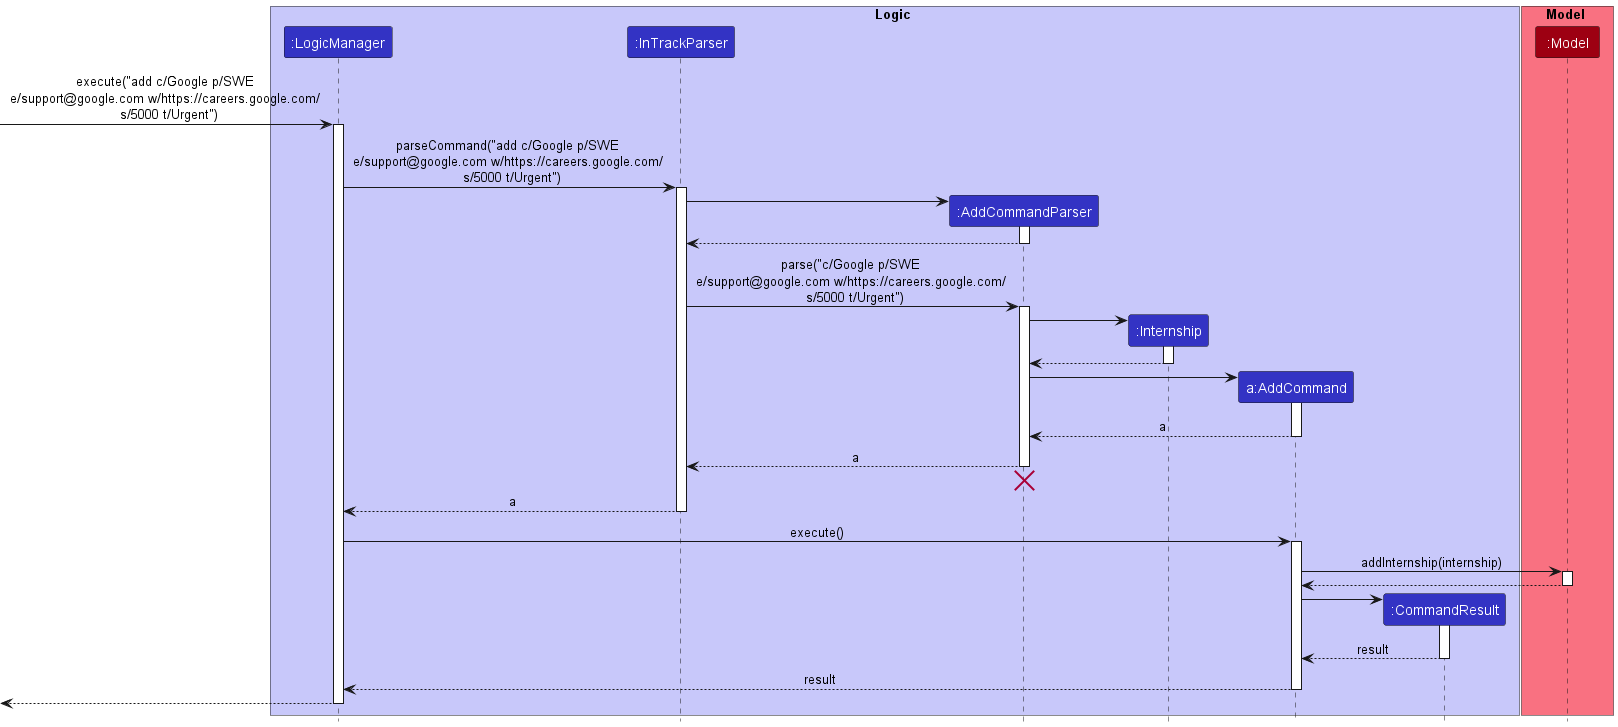

The diagram above was rendered by PlantUML. Its source (embedded in the PNG):
@startuml
!include style.puml

box Logic LOGIC_COLOR_T1
participant ":LogicManager" as LogicManager LOGIC_COLOR
participant ":InTrackParser" as InTrackParser LOGIC_COLOR
participant ":AddCommandParser" as AddCommandParser LOGIC_COLOR
participant ":Internship" as Internship LOGIC_COLOR
participant "a:AddCommand" as AddCommand LOGIC_COLOR
participant ":CommandResult" as CommandResult LOGIC_COLOR
end box

box Model MODEL_COLOR_T1
participant ":Model" as Model MODEL_COLOR
end box

[-> LogicManager : execute("add c/Google p/SWE \ne/support@google.com w/https://careers.google.com/ \n s/5000 t/Urgent")
activate LogicManager

LogicManager -> InTrackParser : parseCommand("add c/Google p/SWE \ne/support@google.com w/https://careers.google.com/ \n s/5000 t/Urgent")
activate InTrackParser

create AddCommandParser
InTrackParser -> AddCommandParser
activate AddCommandParser

AddCommandParser --> InTrackParser
deactivate AddCommandParser

InTrackParser -> AddCommandParser : parse("c/Google p/SWE \ne/support@google.com w/https://careers.google.com/ \n s/5000 t/Urgent")
activate AddCommandParser

create Internship
AddCommandParser -> Internship
activate Internship

Internship --> AddCommandParser
deactivate Internship

create AddCommand
AddCommandParser -> AddCommand
activate AddCommand

AddCommand --> AddCommandParser : a
deactivate AddCommand

AddCommandParser --> InTrackParser : a
deactivate AddCommandParser
'Hidden arrow to position the destroy marker below the end of the activation bar.
AddCommandParser -[hidden]-> InTrackParser
destroy AddCommandParser

InTrackParser --> LogicManager : a
deactivate InTrackParser

LogicManager -> AddCommand : execute()
activate AddCommand

AddCommand -> Model : addInternship(internship)
activate Model

Model --> AddCommand
deactivate Model

create CommandResult
AddCommand -> CommandResult
activate CommandResult

CommandResult --> AddCommand : result
deactivate CommandResult

AddCommand --> LogicManager : result
deactivate AddCommand

[<--LogicManager
deactivate LogicManager
@enduml